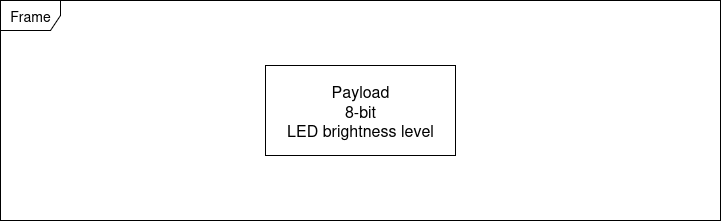

The diagram above was exported from draw.io. Its source (the exported page's mxGraphModel, read from the mxfile embedded in the PNG):
<mxGraphModel dx="3126" dy="799" grid="1" gridSize="10" guides="1" tooltips="1" connect="1" arrows="1" fold="1" page="1" pageScale="1" pageWidth="850" pageHeight="1100" math="0" shadow="0">
  <root>
    <mxCell id="0" />
    <mxCell id="1" parent="0" />
    <mxCell id="7iT9xJxaedY9LpB_BI1H-1" value="&lt;font style=&quot;font-size: 13px;&quot;&gt;&lt;font style=&quot;font-size: 14px;&quot;&gt;Frame&lt;/font&gt;&lt;br&gt;&lt;/font&gt;" style="shape=umlFrame;whiteSpace=wrap;html=1;pointerEvents=0;" vertex="1" parent="1">
      <mxGeometry x="-1000" y="250" width="720" height="220" as="geometry" />
    </mxCell>
    <mxCell id="7iT9xJxaedY9LpB_BI1H-4" value="&lt;div&gt;&lt;font style=&quot;font-size: 16px;&quot;&gt;Payload&lt;/font&gt;&lt;/div&gt;&lt;div&gt;&lt;font style=&quot;font-size: 16px;&quot;&gt;8-bit&lt;/font&gt;&lt;/div&gt;&lt;div&gt;&lt;font style=&quot;font-size: 16px;&quot;&gt;&lt;font&gt;LED brightness level&lt;/font&gt;&lt;font&gt;&lt;br&gt;&lt;/font&gt;&lt;/font&gt;&lt;/div&gt;" style="html=1;whiteSpace=wrap;" vertex="1" parent="1">
      <mxGeometry x="-735" y="315" width="190" height="90" as="geometry" />
    </mxCell>
  </root>
</mxGraphModel>